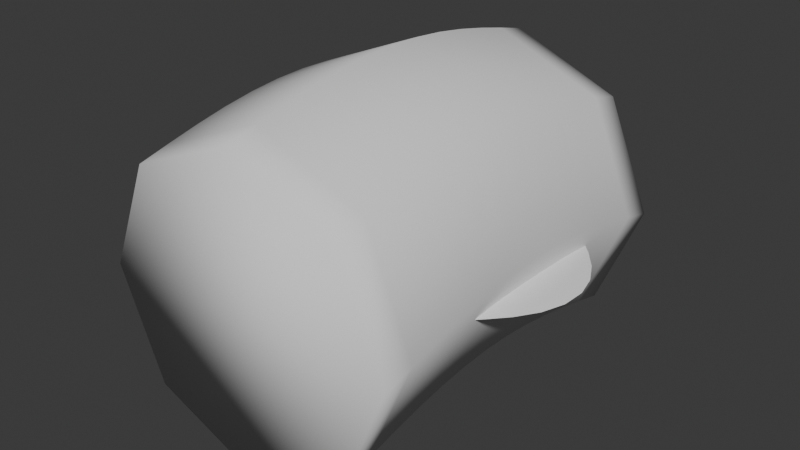 # Source: CeroEstrellas_Detalles11.blend  (saved by Blender 5.2.44; exported with 4.5.12 LTS)
import bpy
from mathutils import Matrix  # noqa: F401  (used for matrix-valued properties, if any)

bpy.ops.wm.read_factory_settings(use_empty=True)
scene = bpy.context.scene
scene.name = 'Scene'

# ---- collections
col_collection = bpy.data.collections.new('Collection'); scene.collection.children.link(col_collection)

# ---- world
world_world = bpy.data.worlds.new('World'); scene.world = world_world
world_world.use_nodes = True; world_world.node_tree.nodes.clear()
_N = world_world.node_tree.nodes; _L = world_world.node_tree.links
n0 = _N.new('ShaderNodeOutputWorld'); n0.name = 'World Output'; n0.location = (200, 100)
n1 = _N.new('ShaderNodeBackground'); n1.name = 'Background'; n1.location = (-200, 100)
n1.inputs[0].default_value = (0.05088, 0.05088, 0.05088, 1.0)
_L.new(n1.outputs[0], n0.inputs[0])
n0.is_active_output = True
world_world.color = (0.05088, 0.05088, 0.05088)
world_world.sun_shadow_jitter_overblur = 0.0

# ---- meshes
me_sm11_puddle = bpy.data.meshes.new('SM11_Puddle')
me_sm11_puddle.from_pydata([(0.0, 0.0, 0.45), (44.47, 0.0, 0.45), (44.7, 5.885, 0.45), (43.23, 11.58, 0.45), (40.46, 16.76, 0.45), (36.93, 21.32, 0.45), (33.11, 25.41, 0.45), (29.17, 29.17, 0.45), (25.04, 32.63, 0.45), (20.56, 35.61, 0.45), (15.66, 37.8, 0.45), (10.44, 38.95, 0.45), (5.147, 39.09, 0.45), (2.36e-15, 38.54, 0.45), (-4.971, 37.76, 0.45), (-9.947, 37.12, 0.45), (-15.19, 36.68, 0.45), (-20.84, 36.09, 0.45), (-26.7, 34.79, 0.45), (-32.24, 32.24, 0.45), (-36.77, 28.22, 0.45), (-39.73, 22.94, 0.45), (-40.92, 16.95, 0.45), (-40.65, 10.89, 0.45), (-39.56, 5.208, 0.45), (-38.33, 4.694e-15, 0.45), (-37.39, -4.922, 0.45), (-36.74, -9.846, 0.45), (-36.04, -14.93, 0.45), (-34.77, -20.08, 0.45), (-32.58, -25.0, 0.45), (-29.38, -29.38, 0.45), (-25.36, -33.06, 0.45), (-20.84, -36.09, 0.45), (-16.03, -38.7, 0.45), (-10.99, -41.03, 0.45), (-5.661, -43.0, 0.45), (-8.13e-15, -44.26, 0.45), (5.836, -44.33, 0.45), (11.48, -42.86, 0.45), (16.49, -39.82, 0.45), (20.56, -35.61, 0.45), (23.71, -30.9, 0.45), (26.31, -26.31, 0.45), (28.92, -22.19, 0.45), (31.98, -18.46, 0.45), (35.58, -14.74, 0.45), (39.33, -10.54, 0.45), (42.53, -5.6, 0.45), (48.34, 0.0, 0.0), (48.59, 6.397, 0.0), (46.99, 12.59, 0.0), (43.98, 18.22, 0.0), (40.14, 23.18, 0.0), (35.99, 27.61, 0.0), (31.7, 31.7, 0.0), (27.22, 35.47, 0.0), (22.35, 38.71, 0.0), (17.02, 41.08, 0.0), (11.34, 42.34, 0.0), (5.594, 42.49, 0.0), (2.565e-15, 41.89, 0.0), (-5.404, 41.04, 0.0), (-10.81, 40.35, 0.0), (-16.51, 39.87, 0.0), (-22.65, 39.23, 0.0), (-29.02, 37.82, 0.0), (-35.04, 35.04, 0.0), (-39.97, 30.67, 0.0), (-43.18, 24.93, 0.0), (-44.48, 18.42, 0.0), (-44.19, 11.84, 0.0), (-43.0, 5.661, 0.0), (-41.66, 5.102e-15, 0.0), (-40.64, -5.35, 0.0), (-39.94, -10.7, 0.0), (-39.17, -16.23, 0.0), (-37.8, -21.82, 0.0), (-35.41, -27.17, 0.0), (-31.94, -31.94, 0.0), (-27.57, -35.93, 0.0), (-22.65, -39.23, 0.0), (-17.42, -42.07, 0.0), (-11.95, -44.6, 0.0), (-6.153, -46.74, 0.0), (-8.837e-15, -48.11, 0.0), (6.344, -48.19, 0.0), (12.48, -46.58, 0.0), (17.93, -43.28, 0.0), (22.35, -38.71, 0.0), (25.77, -33.58, 0.0), (28.6, -28.6, 0.0), (31.43, -24.12, 0.0), (34.76, -20.07, 0.0), (38.67, -16.02, 0.0), (42.75, -11.45, 0.0), (46.23, -6.087, 0.0)], [], [(0, 1, 2), (1, 49, 50, 2), (0, 2, 3), (2, 50, 51, 3), (0, 3, 4), (3, 51, 52, 4), (0, 4, 5), (4, 52, 53, 5), (0, 5, 6), (5, 53, 54, 6), (0, 6, 7), (6, 54, 55, 7), (0, 7, 8), (7, 55, 56, 8), (0, 8, 9), (8, 56, 57, 9), (0, 9, 10), (9, 57, 58, 10), (0, 10, 11), (10, 58, 59, 11), (0, 11, 12), (11, 59, 60, 12), (0, 12, 13), (12, 60, 61, 13), (0, 13, 14), (13, 61, 62, 14), (0, 14, 15), (14, 62, 63, 15), (0, 15, 16), (15, 63, 64, 16), (0, 16, 17), (16, 64, 65, 17), (0, 17, 18), (17, 65, 66, 18), (0, 18, 19), (18, 66, 67, 19), (0, 19, 20), (19, 67, 68, 20), (0, 20, 21), (20, 68, 69, 21), (0, 21, 22), (21, 69, 70, 22), (0, 22, 23), (22, 70, 71, 23), (0, 23, 24), (23, 71, 72, 24), (0, 24, 25), (24, 72, 73, 25), (0, 25, 26), (25, 73, 74, 26), (0, 26, 27), (26, 74, 75, 27), (0, 27, 28), (27, 75, 76, 28), (0, 28, 29), (28, 76, 77, 29), (0, 29, 30), (29, 77, 78, 30), (0, 30, 31), (30, 78, 79, 31), (0, 31, 32), (31, 79, 80, 32), (0, 32, 33), (32, 80, 81, 33), (0, 33, 34), (33, 81, 82, 34), (0, 34, 35), (34, 82, 83, 35), (0, 35, 36), (35, 83, 84, 36), (0, 36, 37), (36, 84, 85, 37), (0, 37, 38), (37, 85, 86, 38), (0, 38, 39), (38, 86, 87, 39), (0, 39, 40), (39, 87, 88, 40), (0, 40, 41), (40, 88, 89, 41), (0, 41, 42), (41, 89, 90, 42), (0, 42, 43), (42, 90, 91, 43), (0, 43, 44), (43, 91, 92, 44), (0, 44, 45), (44, 92, 93, 45), (0, 45, 46), (45, 93, 94, 46), (0, 46, 47), (46, 94, 95, 47), (0, 47, 48), (47, 95, 96, 48), (0, 48, 1), (48, 96, 49, 1)])
me_sm11_puddle.polygons.foreach_set('use_smooth', [True] * 96)
_uv = me_sm11_puddle.uv_layers.new(name='SurfaceUV')
_uv.uv.foreach_set('vector', [0.5, 0.5, 0.9447, 0.5, 0.947, 0.5589, 0.9447, 0.5, 0.9834, 0.5, 0.9859, 0.564, 0.947, 0.5589, 0.5, 0.5, 0.947, 0.5589, 0.9323, 0.6158, 0.947, 0.5589, 0.9859, 0.564, 0.9699, 0.6259, 0.9323, 0.6158, 0.5, 0.5, 0.9323, 0.6158, 0.9046, 0.6676, 0.9323, 0.6158, 0.9699, 0.6259, 0.9398, 0.6822, 0.9046, 0.6676, 0.5, 0.5, 0.9046, 0.6676, 0.8693, 0.7132, 0.9046, 0.6676, 0.9398, 0.6822, 0.9014, 0.7318, 0.8693, 0.7132, 0.5, 0.5, 0.8693, 0.7132, 0.8311, 0.7541, 0.8693, 0.7132, 0.9014, 0.7318, 0.8599, 0.7761, 0.8311, 0.7541, 0.5, 0.5, 0.8311, 0.7541, 0.7917, 0.7917, 0.8311, 0.7541, 0.8599, 0.7761, 0.817, 0.817, 0.7917, 0.7917, 0.5, 0.5, 0.7917, 0.7917, 0.7504, 0.8263, 0.7917, 0.7917, 0.817, 0.817, 0.7722, 0.8547, 0.7504, 0.8263, 0.5, 0.5, 0.7504, 0.8263, 0.7056, 0.8561, 0.7504, 0.8263, 0.7722, 0.8547, 0.7235, 0.8871, 0.7056, 0.8561, 0.5, 0.5, 0.7056, 0.8561, 0.6566, 0.878, 0.7056, 0.8561, 0.7235, 0.8871, 0.6702, 0.9108, 0.6566, 0.878, 0.5, 0.5, 0.6566, 0.878, 0.6044, 0.8895, 0.6566, 0.878, 0.6702, 0.9108, 0.6134, 0.9234, 0.6044, 0.8895, 0.5, 0.5, 0.6044, 0.8895, 0.5515, 0.8909, 0.6044, 0.8895, 0.6134, 0.9234, 0.5559, 0.9249, 0.5515, 0.8909, 0.5, 0.5, 0.5515, 0.8909, 0.5, 0.8854, 0.5515, 0.8909, 0.5559, 0.9249, 0.5, 0.9189, 0.5, 0.8854, 0.5, 0.5, 0.5, 0.8854, 0.4503, 0.8776, 0.5, 0.8854, 0.5, 0.9189, 0.446, 0.9104, 0.4503, 0.8776, 0.5, 0.5, 0.4503, 0.8776, 0.4005, 0.8712, 0.4503, 0.8776, 0.446, 0.9104, 0.3919, 0.9035, 0.4005, 0.8712, 0.5, 0.5, 0.4005, 0.8712, 0.3481, 0.8668, 0.4005, 0.8712, 0.3919, 0.9035, 0.3349, 0.8987, 0.3481, 0.8668, 0.5, 0.5, 0.3481, 0.8668, 0.2916, 0.8609, 0.3481, 0.8668, 0.3349, 0.8987, 0.2735, 0.8923, 0.2916, 0.8609, 0.5, 0.5, 0.2916, 0.8609, 0.233, 0.8479, 0.2916, 0.8609, 0.2735, 0.8923, 0.2098, 0.8782, 0.233, 0.8479, 0.5, 0.5, 0.233, 0.8479, 0.1776, 0.8224, 0.233, 0.8479, 0.2098, 0.8782, 0.1496, 0.8504, 0.1776, 0.8224, 0.5, 0.5, 0.1776, 0.8224, 0.1323, 0.7822, 0.1776, 0.8224, 0.1496, 0.8504, 0.1003, 0.8067, 0.1323, 0.7822, 0.5, 0.5, 0.1323, 0.7822, 0.1027, 0.7294, 0.1323, 0.7822, 0.1003, 0.8067, 0.06818, 0.7493, 0.1027, 0.7294, 0.5, 0.5, 0.1027, 0.7294, 0.09079, 0.6695, 0.1027, 0.7294, 0.06818, 0.7493, 0.05521, 0.6842, 0.09079, 0.6695, 0.5, 0.5, 0.09079, 0.6695, 0.09349, 0.6089, 0.09079, 0.6695, 0.05521, 0.6842, 0.05814, 0.6184, 0.09349, 0.6089, 0.5, 0.5, 0.09349, 0.6089, 0.1044, 0.5521, 0.09349, 0.6089, 0.05814, 0.6184, 0.07002, 0.5566, 0.1044, 0.5521, 0.5, 0.5, 0.1044, 0.5521, 0.1167, 0.5, 0.1044, 0.5521, 0.07002, 0.5566, 0.08339, 0.5, 0.1167, 0.5, 0.5, 0.5, 0.1167, 0.5, 0.1261, 0.4508, 0.1167, 0.5, 0.08339, 0.5, 0.09361, 0.4465, 0.1261, 0.4508, 0.5, 0.5, 0.1261, 0.4508, 0.1326, 0.4015, 0.1261, 0.4508, 0.09361, 0.4465, 0.1006, 0.393, 0.1326, 0.4015, 0.5, 0.5, 0.1326, 0.4015, 0.1396, 0.3507, 0.1326, 0.4015, 0.1006, 0.393, 0.1083, 0.3377, 0.1396, 0.3507, 0.5, 0.5, 0.1396, 0.3507, 0.1523, 0.2992, 0.1396, 0.3507, 0.1083, 0.3377, 0.122, 0.2818, 0.1523, 0.2992, 0.5, 0.5, 0.1523, 0.2992, 0.1742, 0.25, 0.1523, 0.2992, 0.122, 0.2818, 0.1459, 0.2283, 0.1742, 0.25, 0.5, 0.5, 0.1742, 0.25, 0.2062, 0.2062, 0.1742, 0.25, 0.1459, 0.2283, 0.1806, 0.1806, 0.2062, 0.2062, 0.5, 0.5, 0.2062, 0.2062, 0.2464, 0.1694, 0.2062, 0.2062, 0.1806, 0.1806, 0.2243, 0.1407, 0.2464, 0.1694, 0.5, 0.5, 0.2464, 0.1694, 0.2916, 0.1391, 0.2464, 0.1694, 0.2243, 0.1407, 0.2735, 0.1077, 0.2916, 0.1391, 0.5, 0.5, 0.2916, 0.1391, 0.3397, 0.113, 0.2916, 0.1391, 0.2735, 0.1077, 0.3258, 0.07933, 0.3397, 0.113, 0.5, 0.5, 0.3397, 0.113, 0.3901, 0.0897, 0.3397, 0.113, 0.3258, 0.07933, 0.3805, 0.05402, 0.3901, 0.0897, 0.5, 0.5, 0.3901, 0.0897, 0.4434, 0.07, 0.3901, 0.0897, 0.3805, 0.05402, 0.4385, 0.03261, 0.4434, 0.07, 0.5, 0.5, 0.4434, 0.07, 0.5, 0.0574, 0.4434, 0.07, 0.4385, 0.03261, 0.5, 0.01891, 0.5, 0.0574, 0.5, 0.5, 0.5, 0.0574, 0.5584, 0.05669, 0.5, 0.0574, 0.5, 0.01891, 0.5634, 0.01814, 0.5584, 0.05669, 0.5, 0.5, 0.5584, 0.05669, 0.6148, 0.07145, 0.5584, 0.05669, 0.5634, 0.01814, 0.6248, 0.03418, 0.6148, 0.07145, 0.5, 0.5, 0.6148, 0.07145, 0.6649, 0.1018, 0.6148, 0.07145, 0.6248, 0.03418, 0.6793, 0.0672, 0.6649, 0.1018, 0.5, 0.5, 0.6649, 0.1018, 0.7056, 0.1439, 0.6649, 0.1018, 0.6793, 0.0672, 0.7235, 0.1129, 0.7056, 0.1439, 0.5, 0.5, 0.7056, 0.1439, 0.7371, 0.191, 0.7056, 0.1439, 0.7235, 0.1129, 0.7577, 0.1642, 0.7371, 0.191, 0.5, 0.5, 0.7371, 0.191, 0.7631, 0.2369, 0.7371, 0.191, 0.7577, 0.1642, 0.786, 0.214, 0.7631, 0.2369, 0.5, 0.5, 0.7631, 0.2369, 0.7892, 0.2781, 0.7631, 0.2369, 0.786, 0.214, 0.8143, 0.2588, 0.7892, 0.2781, 0.5, 0.5, 0.7892, 0.2781, 0.8198, 0.3154, 0.7892, 0.2781, 0.8143, 0.2588, 0.8476, 0.2993, 0.8198, 0.3154, 0.5, 0.5, 0.8198, 0.3154, 0.8558, 0.3526, 0.8198, 0.3154, 0.8476, 0.2993, 0.8867, 0.3398, 0.8558, 0.3526, 0.5, 0.5, 0.8558, 0.3526, 0.8933, 0.3946, 0.8558, 0.3526, 0.8867, 0.3398, 0.9275, 0.3855, 0.8933, 0.3946, 0.5, 0.5, 0.8933, 0.3946, 0.9253, 0.444, 0.8933, 0.3946, 0.9275, 0.3855, 0.9623, 0.4391, 0.9253, 0.444, 0.5, 0.5, 0.9253, 0.444, 0.9447, 0.5, 0.9253, 0.444, 0.9623, 0.4391, 0.9834, 0.5, 0.9447, 0.5])
me_sm11_puddle.update()
me_sm11_brow = bpy.data.meshes.new('SM11_Brow')
me_sm11_brow.from_pydata([(40.0, -50.0, 0.0), (28.28, -50.0, 28.28), (2.449e-15, -50.0, 40.0), (-28.28, -50.0, 28.28), (-40.0, -50.0, 4.899e-15), (-28.28, -50.0, -28.28), (-7.348e-15, -50.0, -40.0), (28.28, -50.0, -28.28), (40.0, -41.67, 2.071), (28.28, -41.67, 30.35), (2.449e-15, -41.67, 42.07), (-28.28, -41.67, 30.35), (-40.0, -41.67, 2.071), (-28.28, -41.67, -26.21), (-7.348e-15, -41.67, -37.93), (28.28, -41.67, -26.21), (40.0, -33.33, 4.0), (28.28, -33.33, 32.28), (2.449e-15, -33.33, 44.0), (-28.28, -33.33, 32.28), (-40.0, -33.33, 4.0), (-28.28, -33.33, -24.28), (-7.348e-15, -33.33, -36.0), (28.28, -33.33, -24.28), (40.0, -25.0, 5.657), (28.28, -25.0, 33.94), (2.449e-15, -25.0, 45.66), (-28.28, -25.0, 33.94), (-40.0, -25.0, 5.657), (-28.28, -25.0, -22.63), (-7.348e-15, -25.0, -34.34), (28.28, -25.0, -22.63), (40.0, -16.67, 6.928), (28.28, -16.67, 35.21), (2.449e-15, -16.67, 46.93), (-28.28, -16.67, 35.21), (-40.0, -16.67, 6.928), (-28.28, -16.67, -21.36), (-7.348e-15, -16.67, -33.07), (28.28, -16.67, -21.36), (40.0, -8.333, 7.727), (28.28, -8.333, 36.01), (2.449e-15, -8.333, 47.73), (-28.28, -8.333, 36.01), (-40.0, -8.333, 7.727), (-28.28, -8.333, -20.56), (-7.348e-15, -8.333, -32.27), (28.28, -8.333, -20.56), (40.0, 0.0, 8.0), (28.28, 0.0, 36.28), (2.449e-15, 0.0, 48.0), (-28.28, 0.0, 36.28), (-40.0, 0.0, 8.0), (-28.28, 0.0, -20.28), (-7.348e-15, 0.0, -32.0), (28.28, 0.0, -20.28), (40.0, 8.333, 7.727), (28.28, 8.333, 36.01), (2.449e-15, 8.333, 47.73), (-28.28, 8.333, 36.01), (-40.0, 8.333, 7.727), (-28.28, 8.333, -20.56), (-7.348e-15, 8.333, -32.27), (28.28, 8.333, -20.56), (40.0, 16.67, 6.928), (28.28, 16.67, 35.21), (2.449e-15, 16.67, 46.93), (-28.28, 16.67, 35.21), (-40.0, 16.67, 6.928), (-28.28, 16.67, -21.36), (-7.348e-15, 16.67, -33.07), (28.28, 16.67, -21.36), (40.0, 25.0, 5.657), (28.28, 25.0, 33.94), (2.449e-15, 25.0, 45.66), (-28.28, 25.0, 33.94), (-40.0, 25.0, 5.657), (-28.28, 25.0, -22.63), (-7.348e-15, 25.0, -34.34), (28.28, 25.0, -22.63), (40.0, 33.33, 4.0), (28.28, 33.33, 32.28), (2.449e-15, 33.33, 44.0), (-28.28, 33.33, 32.28), (-40.0, 33.33, 4.0), (-28.28, 33.33, -24.28), (-7.348e-15, 33.33, -36.0), (28.28, 33.33, -24.28), (40.0, 41.67, 2.071), (28.28, 41.67, 30.35), (2.449e-15, 41.67, 42.07), (-28.28, 41.67, 30.35), (-40.0, 41.67, 2.071), (-28.28, 41.67, -26.21), (-7.348e-15, 41.67, -37.93), (28.28, 41.67, -26.21), (40.0, 50.0, 9.797e-16), (28.28, 50.0, 28.28), (2.449e-15, 50.0, 40.0), (-28.28, 50.0, 28.28), (-40.0, 50.0, 5.878e-15), (-28.28, 50.0, -28.28), (-7.348e-15, 50.0, -40.0), (28.28, 50.0, -28.28)], [], [(0, 1, 9, 8), (1, 2, 10, 9), (2, 3, 11, 10), (3, 4, 12, 11), (4, 5, 13, 12), (5, 6, 14, 13), (6, 7, 15, 14), (7, 0, 8, 15), (8, 9, 17, 16), (9, 10, 18, 17), (10, 11, 19, 18), (11, 12, 20, 19), (12, 13, 21, 20), (13, 14, 22, 21), (14, 15, 23, 22), (15, 8, 16, 23), (16, 17, 25, 24), (17, 18, 26, 25), (18, 19, 27, 26), (19, 20, 28, 27), (20, 21, 29, 28), (21, 22, 30, 29), (22, 23, 31, 30), (23, 16, 24, 31), (24, 25, 33, 32), (25, 26, 34, 33), (26, 27, 35, 34), (27, 28, 36, 35), (28, 29, 37, 36), (29, 30, 38, 37), (30, 31, 39, 38), (31, 24, 32, 39), (32, 33, 41, 40), (33, 34, 42, 41), (34, 35, 43, 42), (35, 36, 44, 43), (36, 37, 45, 44), (37, 38, 46, 45), (38, 39, 47, 46), (39, 32, 40, 47), (40, 41, 49, 48), (41, 42, 50, 49), (42, 43, 51, 50), (43, 44, 52, 51), (44, 45, 53, 52), (45, 46, 54, 53), (46, 47, 55, 54), (47, 40, 48, 55), (48, 49, 57, 56), (49, 50, 58, 57), (50, 51, 59, 58), (51, 52, 60, 59), (52, 53, 61, 60), (53, 54, 62, 61), (54, 55, 63, 62), (55, 48, 56, 63), (56, 57, 65, 64), (57, 58, 66, 65), (58, 59, 67, 66), (59, 60, 68, 67), (60, 61, 69, 68), (61, 62, 70, 69), (62, 63, 71, 70), (63, 56, 64, 71), (64, 65, 73, 72), (65, 66, 74, 73), (66, 67, 75, 74), (67, 68, 76, 75), (68, 69, 77, 76), (69, 70, 78, 77), (70, 71, 79, 78), (71, 64, 72, 79), (72, 73, 81, 80), (73, 74, 82, 81), (74, 75, 83, 82), (75, 76, 84, 83), (76, 77, 85, 84), (77, 78, 86, 85), (78, 79, 87, 86), (79, 72, 80, 87), (80, 81, 89, 88), (81, 82, 90, 89), (82, 83, 91, 90), (83, 84, 92, 91), (84, 85, 93, 92), (85, 86, 94, 93), (86, 87, 95, 94), (87, 80, 88, 95), (88, 89, 97, 96), (89, 90, 98, 97), (90, 91, 99, 98), (91, 92, 100, 99), (92, 93, 101, 100), (93, 94, 102, 101), (94, 95, 103, 102), (95, 88, 96, 103), (7, 6, 5, 4, 3, 2, 1, 0), (96, 97, 98, 99, 100, 101, 102, 103)])
me_sm11_brow.polygons.foreach_set('use_smooth', [True] * 98)
_uv = me_sm11_brow.uv_layers.new(name='SurfaceUV')
_uv.uv.foreach_set('vector', [0.0, 0.5, 0.0, 0.7828, 0.08333, 0.8035, 0.08333, 0.5207, 0.7828, 0.0, 0.5, 0.0, 0.5, 0.08333, 0.7828, 0.08333, 0.5, 0.0, 0.2172, 0.0, 0.2172, 0.08333, 0.5, 0.08333, 0.0, 0.7828, 0.0, 0.5, 0.08333, 0.5207, 0.08333, 0.8035, 0.0, 0.5, 0.0, 0.2172, 0.08333, 0.2379, 0.08333, 0.5207, 0.2172, 0.0, 0.5, 0.0, 0.5, 0.08333, 0.2172, 0.08333, 0.5, 0.0, 0.7828, 0.0, 0.7828, 0.08333, 0.5, 0.08333, 0.0, 0.2172, 0.0, 0.5, 0.08333, 0.5207, 0.08333, 0.2379, 0.08333, 0.5207, 0.08333, 0.8035, 0.1667, 0.8228, 0.1667, 0.54, 0.7828, 0.08333, 0.5, 0.08333, 0.5, 0.1667, 0.7828, 0.1667, 0.5, 0.08333, 0.2172, 0.08333, 0.2172, 0.1667, 0.5, 0.1667, 0.08333, 0.8035, 0.08333, 0.5207, 0.1667, 0.54, 0.1667, 0.8228, 0.08333, 0.5207, 0.08333, 0.2379, 0.1667, 0.2572, 0.1667, 0.54, 0.2172, 0.08333, 0.5, 0.08333, 0.5, 0.1667, 0.2172, 0.1667, 0.5, 0.08333, 0.7828, 0.08333, 0.7828, 0.1667, 0.5, 0.1667, 0.08333, 0.2379, 0.08333, 0.5207, 0.1667, 0.54, 0.1667, 0.2572, 0.1667, 0.54, 0.1667, 0.8228, 0.25, 0.8394, 0.25, 0.5566, 0.7828, 0.1667, 0.5, 0.1667, 0.5, 0.25, 0.7828, 0.25, 0.5, 0.1667, 0.2172, 0.1667, 0.2172, 0.25, 0.5, 0.25, 0.1667, 0.8228, 0.1667, 0.54, 0.25, 0.5566, 0.25, 0.8394, 0.1667, 0.54, 0.1667, 0.2572, 0.25, 0.2737, 0.25, 0.5566, 0.2172, 0.1667, 0.5, 0.1667, 0.5, 0.25, 0.2172, 0.25, 0.5, 0.1667, 0.7828, 0.1667, 0.7828, 0.25, 0.5, 0.25, 0.1667, 0.2572, 0.1667, 0.54, 0.25, 0.5566, 0.25, 0.2737, 0.25, 0.5566, 0.25, 0.8394, 0.3333, 0.8521, 0.3333, 0.5693, 0.7828, 0.25, 0.5, 0.25, 0.5, 0.3333, 0.7828, 0.3333, 0.5, 0.25, 0.2172, 0.25, 0.2172, 0.3333, 0.5, 0.3333, 0.25, 0.8394, 0.25, 0.5566, 0.3333, 0.5693, 0.3333, 0.8521, 0.25, 0.5566, 0.25, 0.2737, 0.3333, 0.2864, 0.3333, 0.5693, 0.2172, 0.25, 0.5, 0.25, 0.5, 0.3333, 0.2172, 0.3333, 0.5, 0.25, 0.7828, 0.25, 0.7828, 0.3333, 0.5, 0.3333, 0.25, 0.2737, 0.25, 0.5566, 0.3333, 0.5693, 0.3333, 0.2864, 0.3333, 0.5693, 0.3333, 0.8521, 0.4167, 0.8601, 0.4167, 0.5773, 0.7828, 0.3333, 0.5, 0.3333, 0.5, 0.4167, 0.7828, 0.4167, 0.5, 0.3333, 0.2172, 0.3333, 0.2172, 0.4167, 0.5, 0.4167, 0.3333, 0.8521, 0.3333, 0.5693, 0.4167, 0.5773, 0.4167, 0.8601, 0.3333, 0.5693, 0.3333, 0.2864, 0.4167, 0.2944, 0.4167, 0.5773, 0.2172, 0.3333, 0.5, 0.3333, 0.5, 0.4167, 0.2172, 0.4167, 0.5, 0.3333, 0.7828, 0.3333, 0.7828, 0.4167, 0.5, 0.4167, 0.3333, 0.2864, 0.3333, 0.5693, 0.4167, 0.5773, 0.4167, 0.2944, 0.4167, 0.5773, 0.4167, 0.8601, 0.5, 0.8628, 0.5, 0.58, 0.7828, 0.4167, 0.5, 0.4167, 0.5, 0.5, 0.7828, 0.5, 0.5, 0.4167, 0.2172, 0.4167, 0.2172, 0.5, 0.5, 0.5, 0.4167, 0.8601, 0.4167, 0.5773, 0.5, 0.58, 0.5, 0.8628, 0.4167, 0.5773, 0.4167, 0.2944, 0.5, 0.2972, 0.5, 0.58, 0.2172, 0.4167, 0.5, 0.4167, 0.5, 0.5, 0.2172, 0.5, 0.5, 0.4167, 0.7828, 0.4167, 0.7828, 0.5, 0.5, 0.5, 0.4167, 0.2944, 0.4167, 0.5773, 0.5, 0.58, 0.5, 0.2972, 0.5, 0.58, 0.5, 0.8628, 0.5833, 0.8601, 0.5833, 0.5773, 0.7828, 0.5, 0.5, 0.5, 0.5, 0.5833, 0.7828, 0.5833, 0.5, 0.5, 0.2172, 0.5, 0.2172, 0.5833, 0.5, 0.5833, 0.5, 0.8628, 0.5, 0.58, 0.5833, 0.5773, 0.5833, 0.8601, 0.5, 0.58, 0.5, 0.2972, 0.5833, 0.2944, 0.5833, 0.5773, 0.2172, 0.5, 0.5, 0.5, 0.5, 0.5833, 0.2172, 0.5833, 0.5, 0.5, 0.7828, 0.5, 0.7828, 0.5833, 0.5, 0.5833, 0.5, 0.2972, 0.5, 0.58, 0.5833, 0.5773, 0.5833, 0.2944, 0.5833, 0.5773, 0.5833, 0.8601, 0.6667, 0.8521, 0.6667, 0.5693, 0.7828, 0.5833, 0.5, 0.5833, 0.5, 0.6667, 0.7828, 0.6667, 0.5, 0.5833, 0.2172, 0.5833, 0.2172, 0.6667, 0.5, 0.6667, 0.5833, 0.8601, 0.5833, 0.5773, 0.6667, 0.5693, 0.6667, 0.8521, 0.5833, 0.5773, 0.5833, 0.2944, 0.6667, 0.2864, 0.6667, 0.5693, 0.2172, 0.5833, 0.5, 0.5833, 0.5, 0.6667, 0.2172, 0.6667, 0.5, 0.5833, 0.7828, 0.5833, 0.7828, 0.6667, 0.5, 0.6667, 0.5833, 0.2944, 0.5833, 0.5773, 0.6667, 0.5693, 0.6667, 0.2864, 0.6667, 0.5693, 0.6667, 0.8521, 0.75, 0.8394, 0.75, 0.5566, 0.7828, 0.6667, 0.5, 0.6667, 0.5, 0.75, 0.7828, 0.75, 0.5, 0.6667, 0.2172, 0.6667, 0.2172, 0.75, 0.5, 0.75, 0.6667, 0.8521, 0.6667, 0.5693, 0.75, 0.5566, 0.75, 0.8394, 0.6667, 0.5693, 0.6667, 0.2864, 0.75, 0.2737, 0.75, 0.5566, 0.2172, 0.6667, 0.5, 0.6667, 0.5, 0.75, 0.2172, 0.75, 0.5, 0.6667, 0.7828, 0.6667, 0.7828, 0.75, 0.5, 0.75, 0.6667, 0.2864, 0.6667, 0.5693, 0.75, 0.5566, 0.75, 0.2737, 0.75, 0.5566, 0.75, 0.8394, 0.8333, 0.8228, 0.8333, 0.54, 0.7828, 0.75, 0.5, 0.75, 0.5, 0.8333, 0.7828, 0.8333, 0.5, 0.75, 0.2172, 0.75, 0.2172, 0.8333, 0.5, 0.8333, 0.75, 0.8394, 0.75, 0.5566, 0.8333, 0.54, 0.8333, 0.8228, 0.75, 0.5566, 0.75, 0.2737, 0.8333, 0.2572, 0.8333, 0.54, 0.2172, 0.75, 0.5, 0.75, 0.5, 0.8333, 0.2172, 0.8333, 0.5, 0.75, 0.7828, 0.75, 0.7828, 0.8333, 0.5, 0.8333, 0.75, 0.2737, 0.75, 0.5566, 0.8333, 0.54, 0.8333, 0.2572, 0.8333, 0.54, 0.8333, 0.8228, 0.9167, 0.8035, 0.9167, 0.5207, 0.7828, 0.8333, 0.5, 0.8333, 0.5, 0.9167, 0.7828, 0.9167, 0.5, 0.8333, 0.2172, 0.8333, 0.2172, 0.9167, 0.5, 0.9167, 0.8333, 0.8228, 0.8333, 0.54, 0.9167, 0.5207, 0.9167, 0.8035, 0.8333, 0.54, 0.8333, 0.2572, 0.9167, 0.2379, 0.9167, 0.5207, 0.2172, 0.8333, 0.5, 0.8333, 0.5, 0.9167, 0.2172, 0.9167, 0.5, 0.8333, 0.7828, 0.8333, 0.7828, 0.9167, 0.5, 0.9167, 0.8333, 0.2572, 0.8333, 0.54, 0.9167, 0.5207, 0.9167, 0.2379, 0.9167, 0.5207, 0.9167, 0.8035, 1.0, 0.7828, 1.0, 0.5, 0.7828, 0.9167, 0.5, 0.9167, 0.5, 1.0, 0.7828, 1.0, 0.5, 0.9167, 0.2172, 0.9167, 0.2172, 1.0, 0.5, 1.0, 0.9167, 0.8035, 0.9167, 0.5207, 1.0, 0.5, 1.0, 0.7828, 0.9167, 0.5207, 0.9167, 0.2379, 1.0, 0.2172, 1.0, 0.5, 0.2172, 0.9167, 0.5, 0.9167, 0.5, 1.0, 0.2172, 1.0, 0.5, 0.9167, 0.7828, 0.9167, 0.7828, 1.0, 0.5, 1.0, 0.9167, 0.2379, 0.9167, 0.5207, 1.0, 0.5, 1.0, 0.2172, 0.7828, 0.2172, 0.5, 0.1, 0.2172, 0.2172, 0.1, 0.5, 0.2172, 0.7828, 0.5, 0.9, 0.7828, 0.7828, 0.9, 0.5, 0.9, 0.5, 0.7828, 0.7828, 0.5, 0.9, 0.2172, 0.7828, 0.1, 0.5, 0.2172, 0.2172, 0.5, 0.1, 0.7828, 0.2172])
me_sm11_brow.update()

# ---- objects
ob_sm11_puddle = bpy.data.objects.new('SM11_Puddle', me_sm11_puddle)
ob_sm11_brow = bpy.data.objects.new('SM11_Brow', me_sm11_brow)

# ---- transforms, parenting, visibility, modifiers, constraints
ob_sm11_puddle.location = (0.0, 0.0, 0.0)
ob_sm11_brow.location = (0.0, 0.0, 0.0)

# ---- collection membership
col_collection.objects.link(ob_sm11_puddle)
col_collection.objects.link(ob_sm11_brow)

# ---- scene / render settings (as saved in the file)
scene.frame_start = 1; scene.frame_end = 250; scene.frame_set(1)
scene.render.engine = 'BLENDER_EEVEE_NEXT'
scene.render.bake_bias = 0.0
scene.render.bake_samples = 0
scene.render.compositor_device = 'GPU'
scene.eevee.use_volume_custom_range = False
scene.eevee.fast_gi_thickness_near = 0.1
scene.eevee.fast_gi_thickness_far = 0.0
scene.eevee.ray_tracing_options.screen_trace_thickness = 0.1
bpy.context.view_layer.update()

# ---- added for rendering (the .blend has no active camera and no usable light): camera, sun
cam_auto = bpy.data.cameras.new('AutoCamera')
cam_auto.lens = 50.0
cam_auto.sensor_width = 36.0
cam_auto.clip_end = 2638.61
ob_auto_camera = bpy.data.objects.new('AutoCamera', cam_auto)
scene.collection.objects.link(ob_auto_camera)
ob_auto_camera.location = (152.404, -180.418, 124.279)
ob_auto_camera.rotation_euler = (1.09748, -7.21219e-08, 0.694738)
scene.camera = ob_auto_camera
light_auto_sun = bpy.data.lights.new('AutoSun', 'SUN')
light_auto_sun.energy = 3.0
light_auto_sun.angle = 0.0523599
ob_auto_sun = bpy.data.objects.new('AutoSun', light_auto_sun)
scene.collection.objects.link(ob_auto_sun)
ob_auto_sun.rotation_euler = (0.872665, 0.174533, 0.523599)
bpy.context.view_layer.update()
